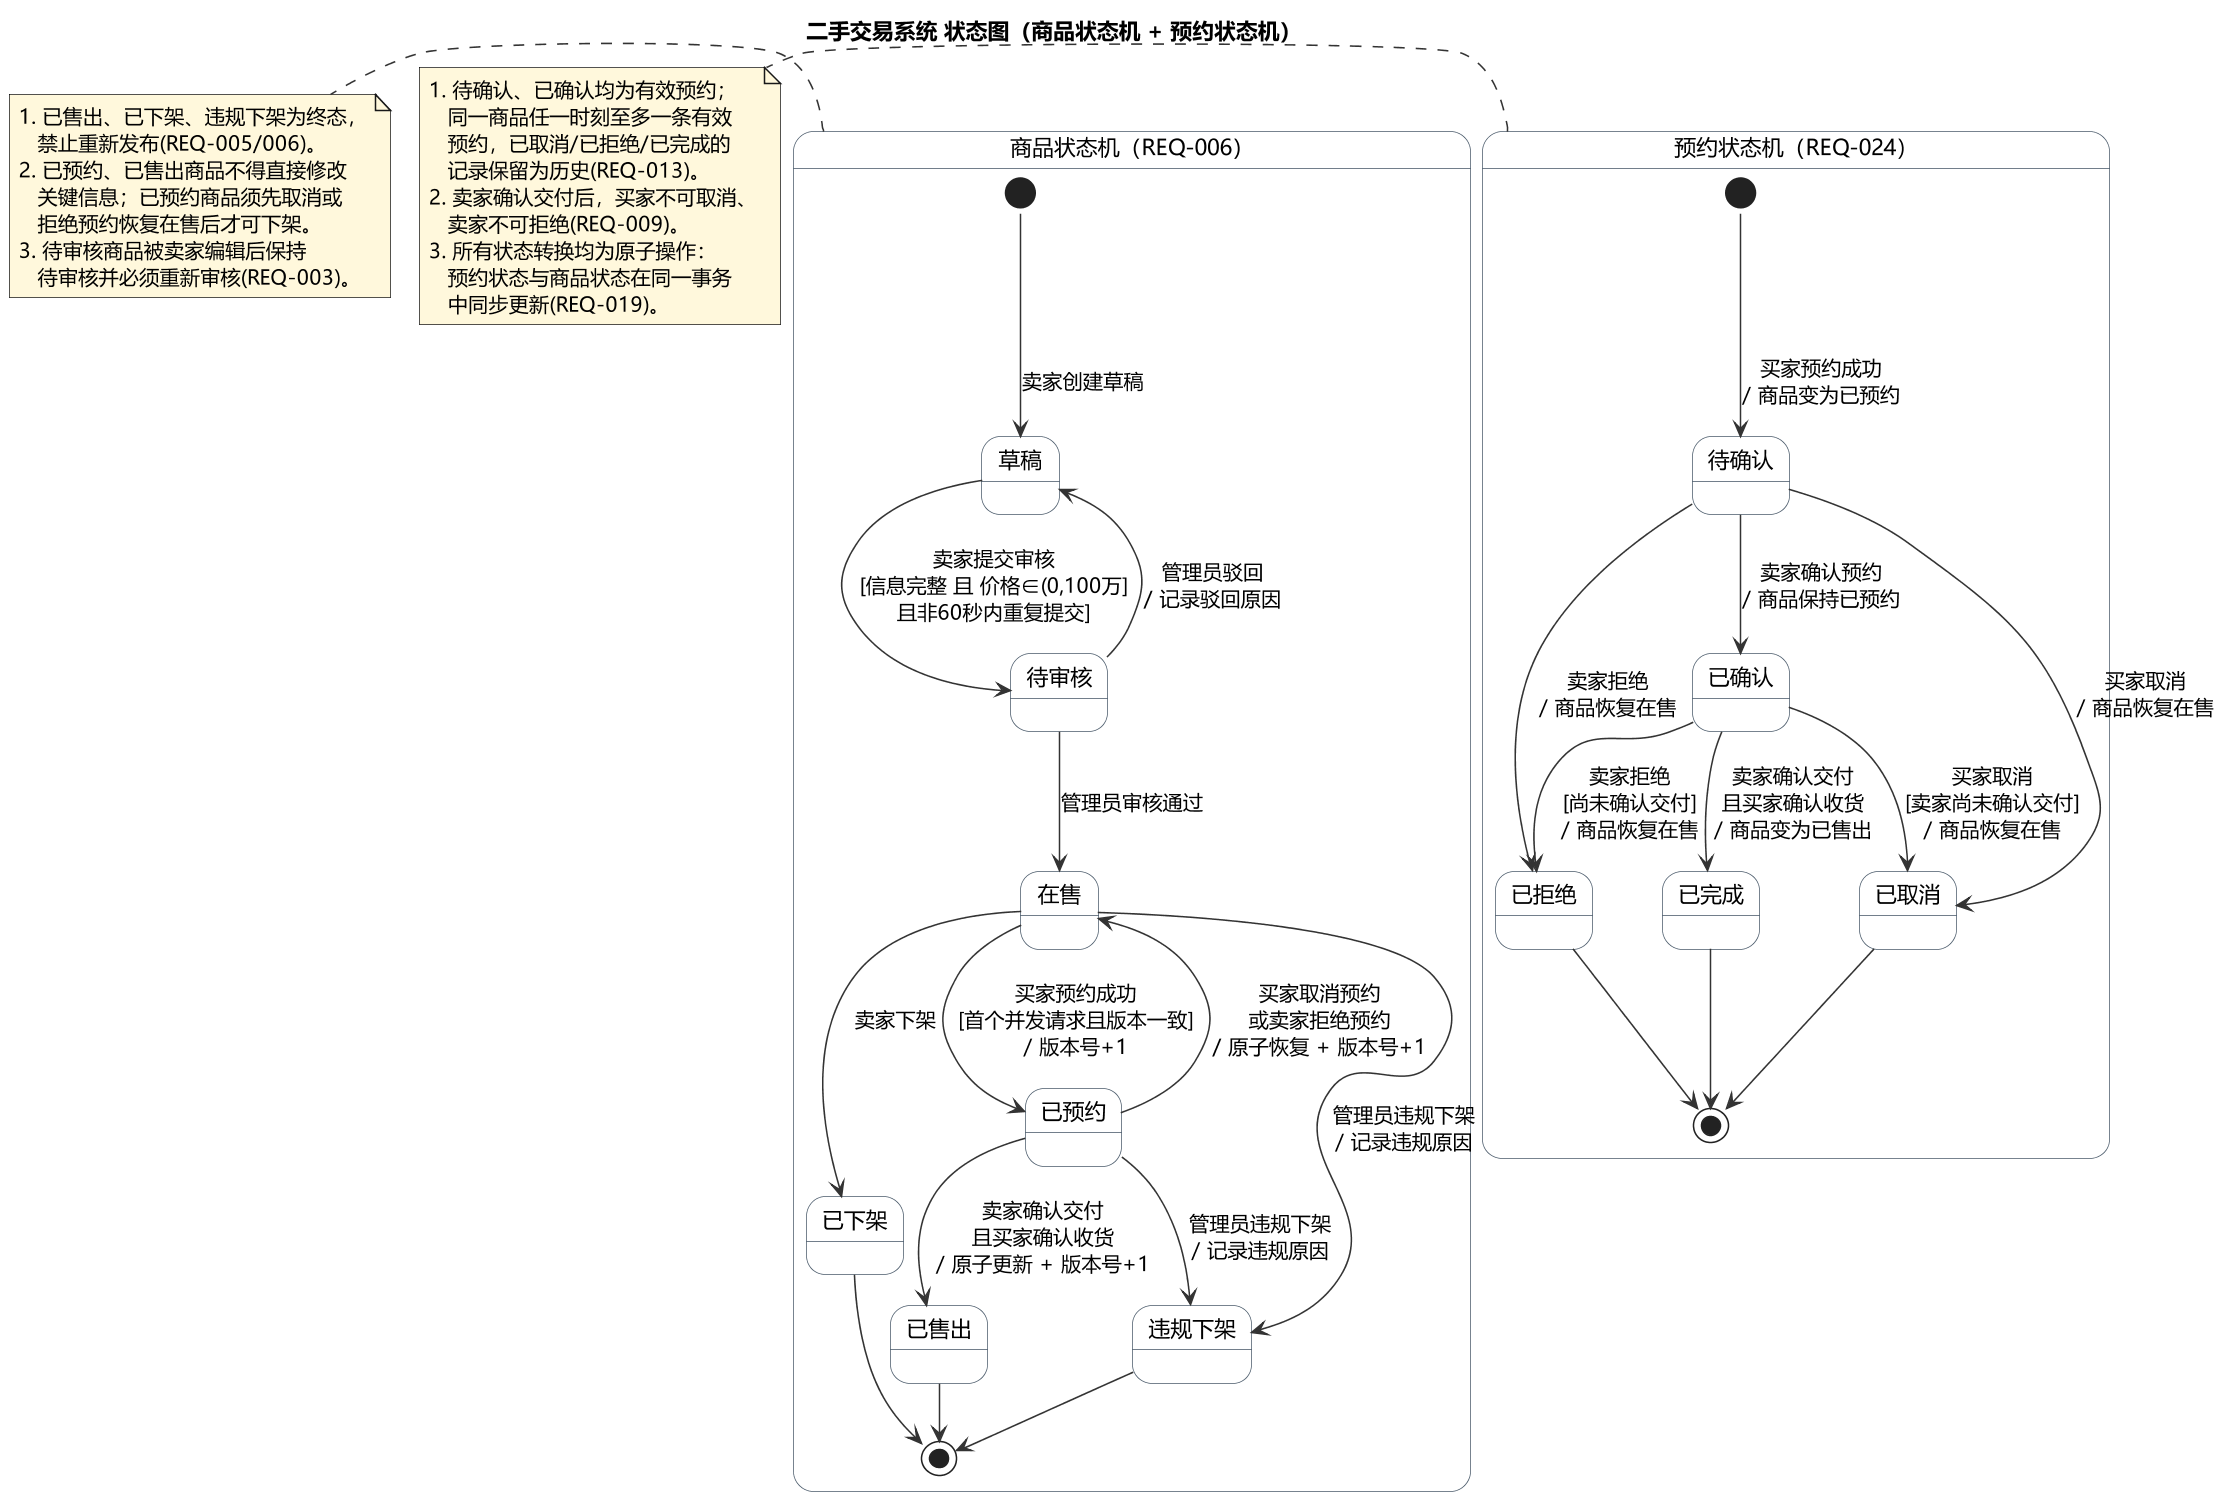

The diagram above was rendered by PlantUML. Its source (embedded in the PNG):
@startuml UML状态图
' ================= 统一样式 =================
skinparam defaultFontName "Microsoft YaHei"
skinparam dpi 150
skinparam shadowing false
skinparam ArrowColor #333333
skinparam stateBackgroundColor #FFFFFF
skinparam stateBorderColor #4A5A6A
skinparam noteBackgroundColor #FFF8DC
!pragma layout smetana

title 二手交易系统 状态图（商品状态机 + 预约状态机）

' ================= 商品状态机 =================
state "商品状态机（REQ-006）" as 商品状态机 {
  state 草稿
  state 待审核
  state 在售
  state 已预约
  state 已售出 <<terminal>>
  state 已下架 <<terminal>>
  state 违规下架 <<terminal>>

  [*] --> 草稿 : 卖家创建草稿
  草稿 --> 待审核 : 卖家提交审核\n[信息完整 且 价格∈(0,100万]\n且非60秒内重复提交]
  待审核 --> 在售 : 管理员审核通过
  待审核 --> 草稿 : 管理员驳回\n/ 记录驳回原因
  在售 --> 已预约 : 买家预约成功\n[首个并发请求且版本一致]\n/ 版本号+1
  在售 --> 已下架 : 卖家下架
  在售 --> 违规下架 : 管理员违规下架\n/ 记录违规原因
  已预约 --> 在售 : 买家取消预约\n或卖家拒绝预约\n/ 原子恢复 + 版本号+1
  已预约 --> 已售出 : 卖家确认交付\n且买家确认收货\n/ 原子更新 + 版本号+1
  已预约 --> 违规下架 : 管理员违规下架\n/ 记录违规原因
  已售出 --> [*]
  已下架 --> [*]
  违规下架 --> [*]
}

note right of 商品状态机
  1. 已售出、已下架、违规下架为终态，
     禁止重新发布(REQ-005/006)。
  2. 已预约、已售出商品不得直接修改
     关键信息；已预约商品须先取消或
     拒绝预约恢复在售后才可下架。
  3. 待审核商品被卖家编辑后保持
     待审核并必须重新审核(REQ-003)。
end note

' ================= 预约状态机 =================
state "预约状态机（REQ-024）" as 预约状态机 {
  state 待确认
  state 已确认
  state 已取消 <<terminal>>
  state 已拒绝 <<terminal>>
  state 已完成 <<terminal>>

  [*] --> 待确认 : 买家预约成功\n/ 商品变为已预约
  待确认 --> 已确认 : 卖家确认预约\n/ 商品保持已预约
  待确认 --> 已取消 : 买家取消\n/ 商品恢复在售
  待确认 --> 已拒绝 : 卖家拒绝\n/ 商品恢复在售
  已确认 --> 已取消 : 买家取消\n[卖家尚未确认交付]\n/ 商品恢复在售
  已确认 --> 已拒绝 : 卖家拒绝\n[尚未确认交付]\n/ 商品恢复在售
  已确认 --> 已完成 : 卖家确认交付\n且买家确认收货\n/ 商品变为已售出
  已取消 --> [*]
  已拒绝 --> [*]
  已完成 --> [*]
}

note right of 预约状态机
  1. 待确认、已确认均为有效预约；
     同一商品任一时刻至多一条有效
     预约，已取消/已拒绝/已完成的
     记录保留为历史(REQ-013)。
  2. 卖家确认交付后，买家不可取消、
     卖家不可拒绝(REQ-009)。
  3. 所有状态转换均为原子操作：
     预约状态与商品状态在同一事务
     中同步更新(REQ-019)。
end note

@enduml